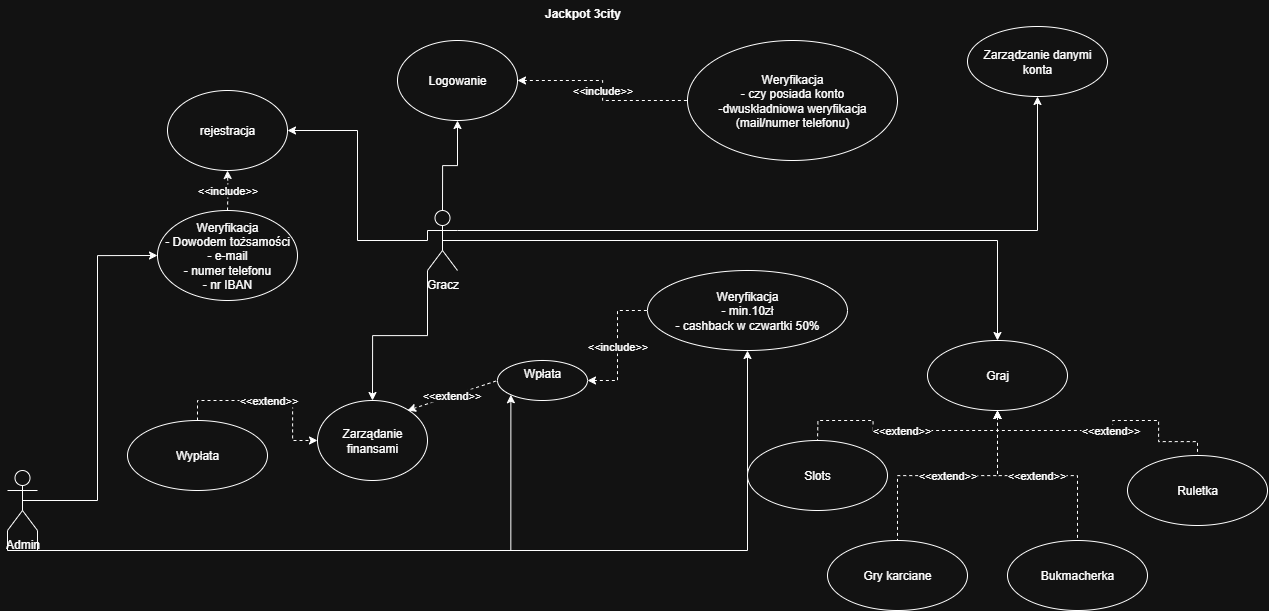

The diagram above was exported from draw.io. Its source (the exported page's mxGraphModel, read from the mxfile embedded in the PNG):
<mxGraphModel dx="2780" dy="1536" grid="1" gridSize="10" guides="1" tooltips="1" connect="1" arrows="1" fold="1" page="1" pageScale="1" pageWidth="291" pageHeight="413" math="0" shadow="0">
  <root>
    <mxCell id="0" />
    <mxCell id="1" parent="0" />
    <mxCell id="Ppd1ITUZWmaFxAcUwI5L-5" value="rejestracja" style="ellipse;whiteSpace=wrap;html=1;" parent="1" vertex="1">
      <mxGeometry x="170" y="100" width="120" height="80" as="geometry" />
    </mxCell>
    <mxCell id="Ppd1ITUZWmaFxAcUwI5L-8" value="&amp;lt;&amp;lt;include&amp;gt;&amp;gt;" style="edgeStyle=orthogonalEdgeStyle;rounded=0;orthogonalLoop=1;jettySize=auto;html=1;exitX=0.5;exitY=0;exitDx=0;exitDy=0;entryX=0.5;entryY=1;entryDx=0;entryDy=0;dashed=1;" parent="1" target="Ppd1ITUZWmaFxAcUwI5L-5" edge="1">
      <mxGeometry relative="1" as="geometry">
        <mxPoint x="230" y="220" as="sourcePoint" />
      </mxGeometry>
    </mxCell>
    <mxCell id="Ppd1ITUZWmaFxAcUwI5L-9" value="Weryfikacja&lt;div&gt;- Dowodem tożsamości&lt;/div&gt;&lt;div&gt;- e-mail&lt;/div&gt;&lt;div&gt;- numer telefonu&lt;/div&gt;&lt;div&gt;- nr IBAN&lt;/div&gt;" style="ellipse;whiteSpace=wrap;html=1;" parent="1" vertex="1">
      <mxGeometry x="160" y="220" width="140" height="90" as="geometry" />
    </mxCell>
    <mxCell id="Ppd1ITUZWmaFxAcUwI5L-37" style="edgeStyle=orthogonalEdgeStyle;rounded=0;orthogonalLoop=1;jettySize=auto;html=1;exitX=0.5;exitY=0.5;exitDx=0;exitDy=0;exitPerimeter=0;entryX=0;entryY=0.5;entryDx=0;entryDy=0;" parent="1" source="Ppd1ITUZWmaFxAcUwI5L-10" target="Ppd1ITUZWmaFxAcUwI5L-9" edge="1">
      <mxGeometry relative="1" as="geometry" />
    </mxCell>
    <mxCell id="Ppd1ITUZWmaFxAcUwI5L-50" style="edgeStyle=orthogonalEdgeStyle;rounded=0;orthogonalLoop=1;jettySize=auto;html=1;exitX=1;exitY=1;exitDx=0;exitDy=0;exitPerimeter=0;entryX=0;entryY=1;entryDx=0;entryDy=0;" parent="1" source="Ppd1ITUZWmaFxAcUwI5L-10" target="Ppd1ITUZWmaFxAcUwI5L-15" edge="1">
      <mxGeometry relative="1" as="geometry" />
    </mxCell>
    <mxCell id="akYrTey6QoyF5JcvcQen-5" style="edgeStyle=orthogonalEdgeStyle;rounded=0;orthogonalLoop=1;jettySize=auto;html=1;exitX=0;exitY=1;exitDx=0;exitDy=0;exitPerimeter=0;entryX=0.5;entryY=1;entryDx=0;entryDy=0;" edge="1" parent="1" source="Ppd1ITUZWmaFxAcUwI5L-10" target="akYrTey6QoyF5JcvcQen-3">
      <mxGeometry relative="1" as="geometry" />
    </mxCell>
    <mxCell id="Ppd1ITUZWmaFxAcUwI5L-10" value="Admin&lt;div&gt;&lt;br&gt;&lt;/div&gt;" style="shape=umlActor;verticalLabelPosition=bottom;verticalAlign=top;html=1;" parent="1" vertex="1">
      <mxGeometry x="10" y="480" width="30" height="60" as="geometry" />
    </mxCell>
    <mxCell id="akYrTey6QoyF5JcvcQen-1" style="edgeStyle=orthogonalEdgeStyle;rounded=0;orthogonalLoop=1;jettySize=auto;html=1;exitX=0;exitY=0.3333333333333333;exitDx=0;exitDy=0;exitPerimeter=0;" edge="1" parent="1" source="Ppd1ITUZWmaFxAcUwI5L-13" target="Ppd1ITUZWmaFxAcUwI5L-5">
      <mxGeometry relative="1" as="geometry">
        <Array as="points">
          <mxPoint x="430" y="250" />
          <mxPoint x="360" y="250" />
          <mxPoint x="360" y="140" />
        </Array>
      </mxGeometry>
    </mxCell>
    <mxCell id="akYrTey6QoyF5JcvcQen-2" style="edgeStyle=orthogonalEdgeStyle;rounded=0;orthogonalLoop=1;jettySize=auto;html=1;exitX=0.5;exitY=0.5;exitDx=0;exitDy=0;exitPerimeter=0;entryX=0.5;entryY=0;entryDx=0;entryDy=0;" edge="1" parent="1" source="Ppd1ITUZWmaFxAcUwI5L-13" target="Ppd1ITUZWmaFxAcUwI5L-18">
      <mxGeometry relative="1" as="geometry" />
    </mxCell>
    <mxCell id="akYrTey6QoyF5JcvcQen-9" style="edgeStyle=orthogonalEdgeStyle;rounded=0;orthogonalLoop=1;jettySize=auto;html=1;exitX=0;exitY=1;exitDx=0;exitDy=0;exitPerimeter=0;entryX=0.5;entryY=0;entryDx=0;entryDy=0;" edge="1" parent="1" source="Ppd1ITUZWmaFxAcUwI5L-13" target="Ppd1ITUZWmaFxAcUwI5L-42">
      <mxGeometry relative="1" as="geometry" />
    </mxCell>
    <mxCell id="akYrTey6QoyF5JcvcQen-14" style="edgeStyle=orthogonalEdgeStyle;rounded=0;orthogonalLoop=1;jettySize=auto;html=1;exitX=0.5;exitY=0;exitDx=0;exitDy=0;exitPerimeter=0;entryX=0.5;entryY=1;entryDx=0;entryDy=0;" edge="1" parent="1" source="Ppd1ITUZWmaFxAcUwI5L-13" target="akYrTey6QoyF5JcvcQen-10">
      <mxGeometry relative="1" as="geometry" />
    </mxCell>
    <mxCell id="akYrTey6QoyF5JcvcQen-18" style="edgeStyle=orthogonalEdgeStyle;rounded=0;orthogonalLoop=1;jettySize=auto;html=1;exitX=1;exitY=0.3333333333333333;exitDx=0;exitDy=0;exitPerimeter=0;entryX=0.5;entryY=1;entryDx=0;entryDy=0;" edge="1" parent="1" source="Ppd1ITUZWmaFxAcUwI5L-13" target="akYrTey6QoyF5JcvcQen-19">
      <mxGeometry relative="1" as="geometry">
        <mxPoint x="1040" y="110" as="targetPoint" />
      </mxGeometry>
    </mxCell>
    <mxCell id="Ppd1ITUZWmaFxAcUwI5L-13" value="Gracz" style="shape=umlActor;verticalLabelPosition=bottom;verticalAlign=top;html=1;" parent="1" vertex="1">
      <mxGeometry x="430" y="220" width="30" height="60" as="geometry" />
    </mxCell>
    <mxCell id="akYrTey6QoyF5JcvcQen-4" value="&amp;lt;&amp;lt;include&amp;gt;&amp;gt;" style="edgeStyle=orthogonalEdgeStyle;rounded=0;orthogonalLoop=1;jettySize=auto;html=1;exitX=1;exitY=0.5;exitDx=0;exitDy=0;entryX=0;entryY=0.5;entryDx=0;entryDy=0;dashed=1;endArrow=none;endFill=0;startArrow=classic;startFill=1;" edge="1" parent="1" source="Ppd1ITUZWmaFxAcUwI5L-15" target="akYrTey6QoyF5JcvcQen-3">
      <mxGeometry relative="1" as="geometry" />
    </mxCell>
    <mxCell id="Ppd1ITUZWmaFxAcUwI5L-15" value="Wpłata&lt;div&gt;&lt;br&gt;&lt;/div&gt;" style="ellipse;whiteSpace=wrap;html=1;" parent="1" vertex="1">
      <mxGeometry x="500" y="370" width="90" height="40" as="geometry" />
    </mxCell>
    <mxCell id="Ppd1ITUZWmaFxAcUwI5L-24" value="&amp;lt;&amp;lt;extend&amp;gt;&amp;gt;" style="edgeStyle=orthogonalEdgeStyle;rounded=0;orthogonalLoop=1;jettySize=auto;html=1;exitX=0.5;exitY=1;exitDx=0;exitDy=0;dashed=1;entryX=0.5;entryY=0;entryDx=0;entryDy=0;startArrow=classic;startFill=1;endArrow=none;endFill=0;" parent="1" source="Ppd1ITUZWmaFxAcUwI5L-18" edge="1">
      <mxGeometry relative="1" as="geometry">
        <mxPoint x="820" y="450" as="targetPoint" />
      </mxGeometry>
    </mxCell>
    <mxCell id="Ppd1ITUZWmaFxAcUwI5L-25" value="&amp;lt;&amp;lt;extend&amp;gt;&amp;gt;" style="edgeStyle=orthogonalEdgeStyle;rounded=0;orthogonalLoop=1;jettySize=auto;html=1;exitX=0.5;exitY=1;exitDx=0;exitDy=0;dashed=1;entryX=0.5;entryY=0;entryDx=0;entryDy=0;startArrow=classic;startFill=1;endArrow=none;endFill=0;" parent="1" source="Ppd1ITUZWmaFxAcUwI5L-18" target="Ppd1ITUZWmaFxAcUwI5L-23" edge="1">
      <mxGeometry relative="1" as="geometry">
        <mxPoint x="1160" y="450" as="targetPoint" />
        <Array as="points">
          <mxPoint x="1000" y="440" />
          <mxPoint x="1115" y="440" />
          <mxPoint x="1115" y="430" />
          <mxPoint x="1161" y="430" />
          <mxPoint x="1161" y="451" />
          <mxPoint x="1200" y="451" />
        </Array>
      </mxGeometry>
    </mxCell>
    <mxCell id="Ppd1ITUZWmaFxAcUwI5L-26" value="&amp;lt;&amp;lt;extend&amp;gt;&amp;gt;" style="edgeStyle=orthogonalEdgeStyle;rounded=0;orthogonalLoop=1;jettySize=auto;html=1;exitX=0.5;exitY=1;exitDx=0;exitDy=0;entryX=0.5;entryY=0;entryDx=0;entryDy=0;dashed=1;startArrow=classic;startFill=1;endArrow=none;endFill=0;" parent="1" source="Ppd1ITUZWmaFxAcUwI5L-18" target="Ppd1ITUZWmaFxAcUwI5L-22" edge="1">
      <mxGeometry relative="1" as="geometry" />
    </mxCell>
    <mxCell id="Ppd1ITUZWmaFxAcUwI5L-28" value="&amp;lt;&amp;lt;extend&amp;gt;&amp;gt;" style="edgeStyle=orthogonalEdgeStyle;rounded=0;orthogonalLoop=1;jettySize=auto;html=1;exitX=0.5;exitY=1;exitDx=0;exitDy=0;entryX=0.5;entryY=0;entryDx=0;entryDy=0;dashed=1;startArrow=classic;startFill=1;endArrow=none;endFill=0;" parent="1" source="Ppd1ITUZWmaFxAcUwI5L-18" target="Ppd1ITUZWmaFxAcUwI5L-27" edge="1">
      <mxGeometry relative="1" as="geometry" />
    </mxCell>
    <mxCell id="Ppd1ITUZWmaFxAcUwI5L-18" value="Graj" style="ellipse;whiteSpace=wrap;html=1;" parent="1" vertex="1">
      <mxGeometry x="930" y="350" width="140" height="70" as="geometry" />
    </mxCell>
    <mxCell id="Ppd1ITUZWmaFxAcUwI5L-21" value="Slots" style="ellipse;whiteSpace=wrap;html=1;" parent="1" vertex="1">
      <mxGeometry x="750" y="450" width="140" height="70" as="geometry" />
    </mxCell>
    <mxCell id="Ppd1ITUZWmaFxAcUwI5L-22" value="Gry karciane" style="ellipse;whiteSpace=wrap;html=1;" parent="1" vertex="1">
      <mxGeometry x="830" y="550" width="140" height="70" as="geometry" />
    </mxCell>
    <mxCell id="Ppd1ITUZWmaFxAcUwI5L-23" value="Ruletka" style="ellipse;whiteSpace=wrap;html=1;" parent="1" vertex="1">
      <mxGeometry x="1130" y="465" width="140" height="70" as="geometry" />
    </mxCell>
    <mxCell id="Ppd1ITUZWmaFxAcUwI5L-27" value="Bukmacherka" style="ellipse;whiteSpace=wrap;html=1;" parent="1" vertex="1">
      <mxGeometry x="1010" y="550" width="140" height="70" as="geometry" />
    </mxCell>
    <mxCell id="akYrTey6QoyF5JcvcQen-8" value="&amp;lt;&amp;lt;extend&amp;gt;&amp;gt;" style="edgeStyle=orthogonalEdgeStyle;rounded=0;orthogonalLoop=1;jettySize=auto;html=1;exitX=0.5;exitY=0;exitDx=0;exitDy=0;entryX=0;entryY=0.5;entryDx=0;entryDy=0;dashed=1;" edge="1" parent="1" source="Ppd1ITUZWmaFxAcUwI5L-29" target="Ppd1ITUZWmaFxAcUwI5L-42">
      <mxGeometry relative="1" as="geometry" />
    </mxCell>
    <mxCell id="Ppd1ITUZWmaFxAcUwI5L-29" value="Wypłata" style="ellipse;whiteSpace=wrap;html=1;" parent="1" vertex="1">
      <mxGeometry x="130" y="430" width="140" height="70" as="geometry" />
    </mxCell>
    <mxCell id="Ppd1ITUZWmaFxAcUwI5L-42" value="Zarządanie finansami" style="ellipse;whiteSpace=wrap;html=1;" parent="1" vertex="1">
      <mxGeometry x="320" y="410" width="110" height="80" as="geometry" />
    </mxCell>
    <mxCell id="Ppd1ITUZWmaFxAcUwI5L-47" value="&amp;lt;&amp;lt;extend&amp;gt;&amp;gt;" style="endArrow=none;html=1;rounded=0;entryX=0;entryY=0.5;entryDx=0;entryDy=0;dashed=1;startArrow=classic;startFill=1;endFill=0;" parent="1" target="Ppd1ITUZWmaFxAcUwI5L-15" edge="1">
      <mxGeometry width="50" height="50" relative="1" as="geometry">
        <mxPoint x="410" y="420" as="sourcePoint" />
        <mxPoint x="460" y="370" as="targetPoint" />
      </mxGeometry>
    </mxCell>
    <mxCell id="akYrTey6QoyF5JcvcQen-3" value="Weryfikacja&lt;div&gt;- min.10zł&lt;/div&gt;&lt;div&gt;- cashback w czwartki 50%&lt;/div&gt;" style="ellipse;whiteSpace=wrap;html=1;" vertex="1" parent="1">
      <mxGeometry x="650" y="280" width="200" height="80" as="geometry" />
    </mxCell>
    <mxCell id="akYrTey6QoyF5JcvcQen-13" value="&amp;lt;&amp;lt;include&amp;gt;&amp;gt;" style="edgeStyle=orthogonalEdgeStyle;rounded=0;orthogonalLoop=1;jettySize=auto;html=1;exitX=1;exitY=0.5;exitDx=0;exitDy=0;entryX=0;entryY=0.5;entryDx=0;entryDy=0;dashed=1;startArrow=classic;startFill=1;endArrow=none;endFill=0;" edge="1" parent="1" source="akYrTey6QoyF5JcvcQen-10" target="akYrTey6QoyF5JcvcQen-11">
      <mxGeometry relative="1" as="geometry" />
    </mxCell>
    <mxCell id="akYrTey6QoyF5JcvcQen-10" value="Logowanie" style="ellipse;whiteSpace=wrap;html=1;" vertex="1" parent="1">
      <mxGeometry x="400" y="50" width="120" height="80" as="geometry" />
    </mxCell>
    <mxCell id="akYrTey6QoyF5JcvcQen-11" value="Weryfikacja&lt;div&gt;- czy posiada konto&lt;/div&gt;&lt;div&gt;-dwuskładniowa weryfikacja (mail/numer telefonu)&lt;/div&gt;" style="ellipse;whiteSpace=wrap;html=1;" vertex="1" parent="1">
      <mxGeometry x="690" y="50" width="210" height="120" as="geometry" />
    </mxCell>
    <mxCell id="akYrTey6QoyF5JcvcQen-15" value="Jackpot 3city" style="text;align=center;fontStyle=1;verticalAlign=middle;spacingLeft=3;spacingRight=3;strokeColor=none;rotatable=0;points=[[0,0.5],[1,0.5]];portConstraint=eastwest;html=1;" vertex="1" parent="1">
      <mxGeometry x="530" y="10" width="110" height="26" as="geometry" />
    </mxCell>
    <mxCell id="akYrTey6QoyF5JcvcQen-19" value="Zarządzanie danymi konta" style="ellipse;whiteSpace=wrap;html=1;" vertex="1" parent="1">
      <mxGeometry x="970" y="36" width="140" height="70" as="geometry" />
    </mxCell>
  </root>
</mxGraphModel>